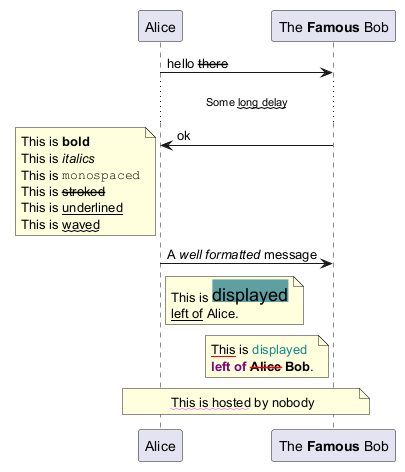

The diagram above was rendered by PlantUML. Its source (embedded in the PNG):
@startuml
participant Alice
participant "The **Famous** Bob" as Bob

Alice -> Bob : hello --there--
... Some ~~long delay~~ ...
Bob -> Alice : ok
note left
  This is **bold**
  This is //italics//
  This is ""monospaced""
  This is --stroked--
  This is __underlined__
  This is ~~waved~~
end note

Alice -> Bob : A //well formatted// message
note right of Alice
 This is <back:cadetblue><size:18>displayed</size></back>
 __left of__ Alice.
end note
note left of Bob
 <u:red>This</u> is <color #118888>displayed</color>
 **<color purple>left of</color> <s:red>Alice</strike> Bob**.
end note
note over Alice, Bob
 <w:#FF33FF>This is hosted</w> by nobody
end note
@enduml